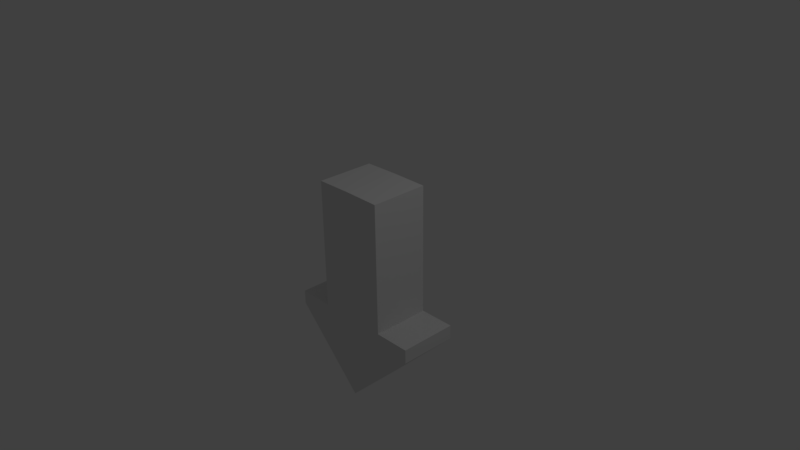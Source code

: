 # Source: Arrow.blend  (saved by Blender 2.77.0; exported with 4.5.12 LTS)
import bpy
from mathutils import Matrix  # noqa: F401  (used for matrix-valued properties, if any)

bpy.ops.wm.read_factory_settings(use_empty=True)
scene = bpy.context.scene
scene.name = 'Scene'

# ---- collections
col_collection_1 = bpy.data.collections.new('Collection 1'); scene.collection.children.link(col_collection_1)

# ---- world
world_world = bpy.data.worlds.new('World'); scene.world = world_world
world_world.color = (0.05088, 0.05088, 0.05088)
world_world.use_sun_shadow = False
world_world.sun_shadow_jitter_overblur = 0.0
world_world.cycles.sampling_method = 'MANUAL'

# ---- cameras
cam_camera = bpy.data.cameras.new('Camera')
cam_camera.clip_end = 100.0
cam_camera.lens = 35.0
cam_camera.sensor_width = 32.0
cam_camera.sensor_height = 18.0
cam_camera.ortho_scale = 7.314
cam_camera.dof.focus_distance = 0.0
cam_camera.dof.aperture_fstop = 128.0

# ---- lights
light_lamp = bpy.data.lights.new('Lamp', 'POINT')
light_lamp.transmission_factor = 0.0
light_lamp.cutoff_distance = 30.0
light_lamp.energy = 100.0
light_lamp.shadow_buffer_clip_start = 1.001
light_lamp.shadow_soft_size = 0.1
light_lamp.shadow_maximum_resolution = 0.006
light_lamp.use_absolute_resolution = True

# ---- meshes
me_cube_001 = bpy.data.meshes.new('Cube.001')
me_cube_001.from_pydata([(0.0, 0.0, -2.0), (0.0, -0.4, -2.0), (1.0, -0.4, -1.0), (0.5, 0.0, -0.8061), (0.5, -0.4, 0.9939), (0.5, -0.4, -0.8061), (1.0, -0.4, -0.8061), (1.0, 0.0, -0.8061), (0.5, 0.0, 0.9939), (1.0, 0.0, -1.0), (0.5, -0.4, -1.0), (0.0, -0.4, -0.8061), (0.0, -0.4, 1.0), (0.0, -0.4, -1.0), (0.0, 0.0, 1.0), (0.0, 0.0, -1.0)], [], [(8, 4, 5, 3), (7, 6, 2, 9), (2, 10, 13, 1), (4, 8, 14, 12), (6, 5, 10, 2), (15, 9, 0), (13, 15, 0, 1), (9, 2, 1, 0), (4, 12, 11, 5), (7, 3, 5, 6), (5, 11, 13, 10)])
_uv = me_cube_001.uv_layers.new(name='UVMap')
_uv.uv.foreach_set('vector', [0.2142, 0.9051, 0.1271, 0.8255, 0.2001, 0.3126, 0.3458, 0.3788, 0.4037, 0.2285, 0.3223, 0.2338, 0.3107, 0.2089, 0.3876, 0.1709, 0.3107, 0.2089, 0.1798, 0.239, 6.434e-05, 0.2735, 0.2558, 0.18, 0.1271, 0.8255, 0.2142, 0.9051, 0.07594, 0.9999, 6.353e-05, 0.8893, 0.3223, 0.2338, 0.2001, 0.3126, 0.1798, 0.239, 0.3107, 0.2089, 0.002661, 6.353e-05, 0.3876, 0.1709, 0.2594, 0.1729, 6.434e-05, 0.2735, 0.002661, 6.353e-05, 0.2594, 0.1729, 0.2558, 0.18, 0.3876, 0.1709, 0.3107, 0.2089, 0.2558, 0.18, 0.2594, 0.1729, 0.1271, 0.8255, 6.353e-05, 0.8893, 0.01123, 0.3411, 0.2001, 0.3126, 0.4037, 0.2285, 0.3458, 0.3788, 0.2001, 0.3126, 0.3223, 0.2338, 0.2001, 0.3126, 0.01123, 0.3411, 6.434e-05, 0.2735, 0.1798, 0.239])
me_cube_001.use_remesh_preserve_volume = False
me_cube_001.use_remesh_preserve_attributes = False
me_cube_001.use_mirror_vertex_groups = False
me_cube_001.update()

# ---- objects
ob_cube = bpy.data.objects.new('Cube', me_cube_001)
ob_lamp = bpy.data.objects.new('Lamp', light_lamp)
ob_camera = bpy.data.objects.new('Camera', cam_camera)

# ---- transforms, parenting, visibility, modifiers, constraints
ob_cube.location = (0.0, 0.0, 0.0)
ob_cube.lineart.crease_threshold = 0.0
_m = ob_cube.modifiers.new('Mirror', 'MIRROR')
_m.use_axis = (True, True, False)
ob_lamp.location = (4.076, 1.005, 5.904)
ob_lamp.rotation_euler = (0.6503, 0.05522, 1.866)
ob_lamp.lock_rotations_4d = False
ob_lamp.empty_display_type = 'ARROWS'
ob_lamp.color = (0.0, 0.0, 0.0, 0.0)
ob_lamp.lineart.crease_threshold = 0.0
ob_camera.location = (7.481, -6.508, 5.344)
ob_camera.rotation_euler = (1.109, 0.01082, 0.8149)
ob_camera.lock_rotations_4d = False
ob_camera.empty_display_type = 'ARROWS'
ob_camera.color = (0.0, 0.0, 0.0, 0.0)
ob_camera.display_type = 'WIRE'
ob_camera.lineart.crease_threshold = 0.0

# ---- collection membership
col_collection_1.objects.link(ob_cube)
col_collection_1.objects.link(ob_lamp)
col_collection_1.objects.link(ob_camera)

# ---- scene / render settings (as saved in the file)
scene.camera = ob_camera
scene.frame_start = 1; scene.frame_end = 250; scene.frame_set(1)
scene.render.engine = 'BLENDER_EEVEE_NEXT'
scene.render.resolution_percentage = 50
scene.render.dither_intensity = 0.0
scene.cycles.use_denoising = False
scene.cycles.samples = 128
scene.cycles.sampling_pattern = 'TABULATED_SOBOL'
scene.cycles.light_sampling_threshold = 0.0
scene.cycles.use_adaptive_sampling = False
scene.cycles.use_light_tree = False
scene.cycles.blur_glossy = 0.0
scene.cycles.sample_clamp_indirect = 0.0
scene.view_settings.view_transform = 'Standard'
bpy.context.view_layer.update()
